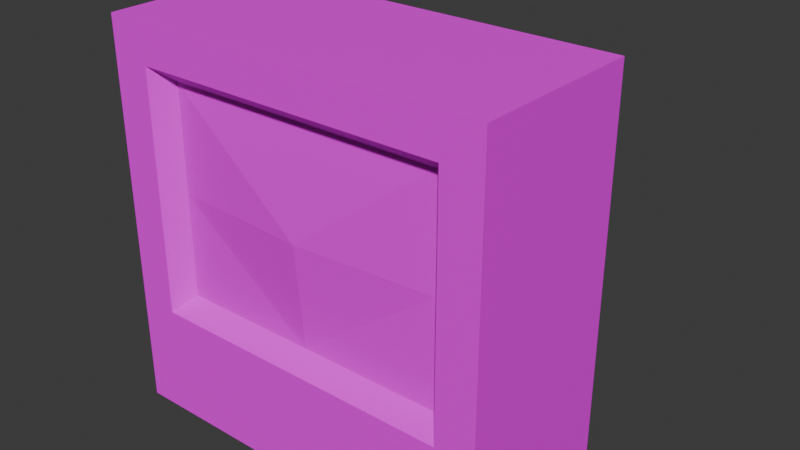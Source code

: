 # Source: Television02.blend  (saved by Blender 4.2.66; exported with 4.5.12 LTS)
import bpy
from mathutils import Matrix  # noqa: F401  (used for matrix-valued properties, if any)

bpy.ops.wm.read_factory_settings(use_empty=True)
scene = bpy.context.scene
scene.name = 'Scene'

# ---- collections
col_collection = bpy.data.collections.new('Collection'); scene.collection.children.link(col_collection)

# ---- images (referenced by path relative to the original .blend; pixels are not part of the script)
import os
ASSET_DIR = os.environ.get("B2B_ASSET_DIR", "")  # directory of the original .blend (textures are referenced by path, not embedded)
HERE = os.path.dirname(os.path.abspath(__file__))  # packed textures are extracted next to this script under _unpacked/

def load_image(name, relpath, width, height, colorspace="sRGB"):
    """Load a texture the original file referenced (path relative to the .blend, or extracted next to this script)."""
    p = next((c for c in (os.path.join(HERE, relpath), os.path.join(ASSET_DIR, relpath)) if relpath and os.path.exists(c)), "")
    if p:
        img = bpy.data.images.load(p, check_existing=True)
        img.name = name
    else:  # same state as the original file: an image datablock whose file is absent (Cycles renders it pink)
        img = bpy.data.images.new(name, width, height)
        img.source = "FILE"
        img.filepath = "//" + (relpath or name)
    img.colorspace_settings.name = colorspace
    return img
img_television02_a_png = load_image('Television02_a.png', 'Television02_a.png', 1024, 1024, 'sRGB')

# ---- materials (node trees are filled in below, after node groups)
mat_primary = bpy.data.materials.new('Primary')
mat_primary.alpha_threshold = 0.0
mat_primary.use_transparent_shadow = False
mat_primary.roughness = 0.5
mat_primary.line_color = (0.0, 0.0, 0.0, 1.0)

# ---- material node trees
mat_primary.use_nodes = True; mat_primary.node_tree.nodes.clear()
_N = mat_primary.node_tree.nodes; _L = mat_primary.node_tree.links
n0 = _N.new('ShaderNodeOutputMaterial'); n0.name = 'Material Output'; n0.location = (300, 300)
n1 = _N.new('ShaderNodeBsdfPrincipled'); n1.name = 'Principled BSDF'; n1.location = (10, 300)
n1.inputs[3].default_value = 1.45
n1.inputs[13].default_value = 0.15
n2 = _N.new('ShaderNodeTexImage'); n2.name = 'Image Texture'; n2.location = (-280, 280)
n2.image = img_television02_a_png
n2.interpolation = 'Closest'
_L.new(n1.outputs[0], n0.inputs[0])
_L.new(n2.outputs[0], n1.inputs[0])
n0.is_active_output = True

# ---- world
world_world = bpy.data.worlds.new('World'); scene.world = world_world
world_world.use_nodes = True; world_world.node_tree.nodes.clear()
_N = world_world.node_tree.nodes; _L = world_world.node_tree.links
n0 = _N.new('ShaderNodeOutputWorld'); n0.name = 'World Output'; n0.location = (300, 300)
n1 = _N.new('ShaderNodeBackground'); n1.name = 'Background'; n1.location = (10, 300)
n1.inputs[0].default_value = (0.05088, 0.05088, 0.05088, 1.0)
_L.new(n1.outputs[0], n0.inputs[0])
n0.is_active_output = True
world_world.color = (0.05088, 0.05088, 0.05088)
world_world.use_sun_shadow = False
world_world.sun_shadow_jitter_overblur = 0.0

# ---- meshes
me_cube = bpy.data.meshes.new('Cube')
me_cube.from_pydata([(-0.4, -0.3083, 0.9), (-0.4, -0.3083, 0.2804), (-0.4, 0.1417, 0.0), (0.4, 0.1417, 0.9), (0.4, -0.3083, 0.9), (0.4, -0.3083, 0.2804), (-0.4, 0.1417, 0.9), (0.4, 0.1417, 0.0), (0.5, 0.1417, 0.0), (0.5, 0.1417, 1.0), (-0.5, 0.1417, 0.0), (-0.3, 0.4417, 0.05), (0.3, 0.4417, 0.8), (-0.3, 0.4417, 0.8), (0.3, 0.4417, 0.05), (-0.5, -0.3083, 0.0), (0.5, -0.3083, 0.0), (0.5, -0.3083, 1.0), (0.36, -0.2583, 0.3204), (-0.36, -0.2583, 0.86), (-0.36, -0.2583, 0.3204), (-0.5, 0.1417, 1.0), (-0.5, -0.3083, 1.0), (0.36, -0.2583, 0.86), (5.96e-08, -0.2583, 0.3204), (5.96e-08, -0.2583, 0.86), (5.96e-08, -0.2833, 0.5902), (0.36, -0.2583, 0.5902), (-0.36, -0.2583, 0.5902)], [], [(8, 9, 17, 16), (8, 10, 2, 7), (3, 7, 14, 12), (4, 0, 19, 23), (15, 22, 21, 10), (16, 15, 10, 8), (17, 22, 21, 9), (7, 2, 11, 14), (6, 3, 12, 13), (2, 6, 13, 11), (5, 1, 15, 16), (1, 0, 22, 15), (4, 5, 16, 17), (0, 4, 17, 22), (0, 1, 20, 19), (5, 4, 23, 18), (5, 1, 20, 18), (11, 13, 12, 14), (9, 8, 10, 21), (26, 25, 19, 28), (26, 25, 23, 27), (24, 26, 27, 18), (24, 26, 28, 20)])
_uv = me_cube.uv_layers.new(name='UVMap')
_uv.uv.foreach_set('vector', [0.8214, 0.5, 0.8214, 1.0, 0.5714, 1.0, 0.5714, 0.5, 0.125, 0.675, 0.375, 0.675, 0.375, 0.675, 0.125, 0.675, 0.8214, 0.9609, 0.8214, 0.5547, 1.0, 0.6016, 1.0, 0.9141, 0.5446, 0.9688, 0.02679, 0.9688, 0.05357, 0.9297, 0.5179, 0.9297, 0.8214, 0.5, 0.8214, 1.0, 0.5714, 1.0, 0.5714, 0.5, 0.5714, 1.0, 0.5714, 0.5, 0.8214, 0.5, 0.8214, 1.0, 0.5714, 1.0, 0.5714, 0.5, 0.8214, 0.5, 0.8214, 1.0, 0.8214, 0.9609, 0.8214, 0.5547, 1.0, 0.6016, 1.0, 0.9141, 0.8214, 0.9609, 0.8214, 0.5547, 1.0, 0.6016, 1.0, 0.9141, 0.8214, 0.5547, 0.8214, 0.9609, 1.0, 0.9141, 1.0, 0.6016, 0.5446, 0.6406, 0.02679, 0.6406, 0.0, 0.5, 0.5714, 0.5, 0.02679, 0.6406, 0.02679, 0.9688, 0.0, 1.0, 0.0, 0.5, 0.5446, 0.9688, 0.5446, 0.6406, 0.5714, 0.5, 0.5714, 1.0, 0.02679, 0.9688, 0.5446, 0.9688, 0.5714, 1.0, 0.0, 1.0, 0.02679, 0.9688, 0.02679, 0.6406, 0.08036, 0.6641, 0.08036, 0.9297, 0.5446, 0.6406, 0.5446, 0.9688, 0.4911, 0.9297, 0.4911, 0.6641, 0.5446, 0.9688, 0.02679, 0.9688, 0.05357, 0.9297, 0.5179, 0.9297, 0.5536, 0.03125, 0.5536, 0.4062, 0.02679, 0.4062, 0.02679, 0.03125, -0.02679, 0.5391, -0.02679, 0.0, 0.5982, 0.0, 0.5982, 0.5391, 0.2857, 0.7891, 0.2857, 0.9297, 0.08036, 0.9297, 0.08036, 0.7891, 0.2857, 0.7891, 0.2857, 0.9297, 0.08036, 0.9297, 0.08036, 0.7891, 0.2857, 0.6484, 0.2857, 0.7891, 0.08036, 0.7891, 0.08036, 0.6484, 0.2857, 0.6484, 0.2857, 0.7891, 0.08036, 0.7891, 0.08036, 0.6484])
me_cube.materials.append(mat_primary)
me_cube.use_mirror_vertex_groups = False
me_cube.update()

# ---- objects
ob_television02 = bpy.data.objects.new('Television02', me_cube)

# ---- transforms, parenting, visibility, modifiers, constraints
ob_television02.location = (0.0, 0.0, 0.0)
ob_television02.lock_rotations_4d = False
ob_television02.empty_display_type = 'ARROWS'
ob_television02.lineart.crease_threshold = 0.0

# ---- collection membership
col_collection.objects.link(ob_television02)

# ---- scene / render settings (as saved in the file)
scene.frame_start = 1; scene.frame_end = 250; scene.frame_set(1)
scene.render.engine = 'BLENDER_EEVEE_NEXT'
scene.cycles.sampling_pattern = 'TABULATED_SOBOL'
scene.eevee.ray_tracing_options.trace_max_roughness = 0.0
bpy.context.view_layer.update()

# ---- added for rendering (the .blend has no active camera and no usable light): camera, sun
cam_auto = bpy.data.cameras.new('AutoCamera')
cam_auto.lens = 50.0
cam_auto.sensor_width = 36.0
cam_auto.clip_end = 1000.0
ob_auto_camera = bpy.data.objects.new('AutoCamera', cam_auto)
scene.collection.objects.link(ob_auto_camera)
ob_auto_camera.location = (1.48108, -1.71063, 1.68487)
ob_auto_camera.rotation_euler = (1.09748, -7.21219e-08, 0.694738)
scene.camera = ob_auto_camera
light_auto_sun = bpy.data.lights.new('AutoSun', 'SUN')
light_auto_sun.energy = 3.0
light_auto_sun.angle = 0.0523599
ob_auto_sun = bpy.data.objects.new('AutoSun', light_auto_sun)
scene.collection.objects.link(ob_auto_sun)
ob_auto_sun.rotation_euler = (0.872665, 0.174533, 0.523599)
bpy.context.view_layer.update()
